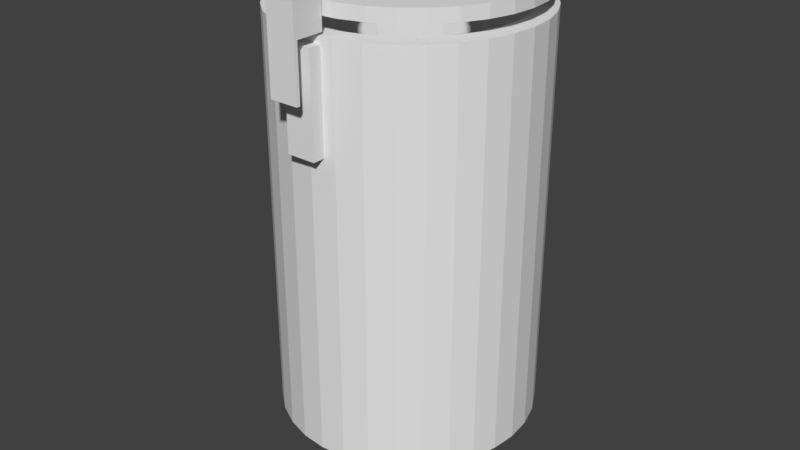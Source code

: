 # Source: 2.blend  (saved by Blender 2.79.0; exported with 4.5.12 LTS)
import bpy
from mathutils import Matrix  # noqa: F401  (used for matrix-valued properties, if any)

bpy.ops.wm.read_factory_settings(use_empty=True)
scene = bpy.context.scene
scene.name = 'Scene'

# ---- collections
col_collection_1 = bpy.data.collections.new('Collection 1'); scene.collection.children.link(col_collection_1)

# ---- world
world_world = bpy.data.worlds.new('World'); scene.world = world_world
world_world.color = (0.05088, 0.05088, 0.05088)
world_world.use_sun_shadow = False
world_world.sun_shadow_jitter_overblur = 0.0
world_world.cycles.sampling_method = 'MANUAL'

# ---- meshes
me_cube_001 = bpy.data.meshes.new('Cube.001')
me_cube_001.from_pydata([(-1.0, -1.0, -1.0), (-1.0, -1.0, 1.0), (-1.0, 1.0, -1.0), (-1.0, 1.0, 1.0), (1.0, -1.0, -1.0), (1.0, -1.0, 1.0), (1.0, 1.0, -1.0), (1.0, 1.0, 1.0), (-0.2354, -2.229, 41.46), (-0.2354, -2.229, 52.63), (-0.2354, -1.977, 41.46), (-0.2354, -1.977, 52.63), (0.2231, -2.229, 41.46), (0.2231, -2.229, 52.63), (0.2231, -1.977, 41.46), (0.2231, -1.977, 52.63), (0.0, 0.747, 0.5381), (0.0, 0.747, 7.994), (0.1457, 0.7326, 0.5381), (0.1457, 0.7326, 7.994), (0.2859, 0.6901, 0.5381), (0.2859, 0.6901, 7.994), (0.415, 0.6211, 0.5381), (0.415, 0.6211, 7.994), (0.5282, 0.5282, 0.5381), (0.5282, 0.5282, 7.994), (0.6211, 0.415, 0.5381), (0.6211, 0.415, 7.994), (0.6901, 0.2859, 0.5381), (0.6901, 0.2859, 7.994), (0.7326, 0.1457, 0.5381), (0.7326, 0.1457, 7.994), (0.747, 5.64e-08, 0.5381), (0.747, 5.64e-08, 7.994), (0.7326, -0.1457, 0.5381), (0.7326, -0.1457, 7.994), (0.6901, -0.2859, 0.5381), (0.6901, -0.2859, 7.994), (0.6211, -0.415, 0.5381), (0.6211, -0.415, 7.994), (0.5282, -0.5282, 0.5381), (0.5282, -0.5282, 7.994), (0.415, -0.6211, 0.5381), (0.415, -0.6211, 7.994), (0.2859, -0.6901, 0.5381), (0.2859, -0.6901, 7.994), (0.1457, -0.7326, 0.5381), (0.1457, -0.7326, 7.994), (-2.434e-07, -0.747, 0.5381), (-2.434e-07, -0.747, 7.994), (-0.1457, -0.7326, 0.5381), (-0.1457, -0.7326, 7.994), (-0.2859, -0.6901, 0.5381), (-0.2859, -0.6901, 7.994), (-0.415, -0.6211, 0.5381), (-0.415, -0.6211, 7.994), (-0.5282, -0.5282, 0.5381), (-0.5282, -0.5282, 7.994), (-0.6211, -0.415, 0.5381), (-0.6211, -0.415, 7.994), (-0.6901, -0.2859, 0.5381), (-0.6901, -0.2859, 7.994), (-0.7326, -0.1457, 0.5381), (-0.7326, -0.1457, 7.994), (-0.747, 7.213e-07, 0.5381), (-0.747, 7.213e-07, 7.994), (-0.7326, 0.1457, 0.5381), (-0.7326, 0.1457, 7.994), (-0.6901, 0.2859, 0.5381), (-0.6901, 0.2859, 7.994), (-0.6211, 0.415, 0.5381), (-0.6211, 0.415, 7.994), (-0.5282, 0.5282, 0.5381), (-0.5282, 0.5282, 7.994), (-0.415, 0.6211, 0.5381), (-0.415, 0.6211, 7.994), (-0.2859, 0.6901, 0.5381), (-0.2859, 0.6901, 7.994), (-0.1457, 0.7326, 0.5381), (-0.1457, 0.7326, 7.994), (0.0, 1.735, 8.625), (0.3384, 1.701, 8.625), (0.6639, 1.603, 8.625), (0.9638, 1.442, 8.625), (1.227, 1.227, 8.625), (1.442, 0.9638, 8.625), (1.603, 0.6639, 8.625), (1.701, 0.3384, 8.625), (1.735, 1.31e-07, 8.625), (1.701, -0.3384, 8.625), (1.603, -0.6639, 8.625), (1.442, -0.9638, 8.625), (1.227, -1.227, 8.625), (0.9638, -1.442, 8.625), (0.6639, -1.603, 8.625), (0.3384, -1.701, 8.625), (-5.653e-07, -1.735, 8.625), (-0.3384, -1.701, 8.625), (-0.6639, -1.603, 8.625), (-0.9638, -1.442, 8.625), (-1.227, -1.227, 8.625), (-1.442, -0.9638, 8.625), (-1.603, -0.6639, 8.625), (-1.701, -0.3384, 8.625), (-1.735, 1.675e-06, 8.625), (-1.701, 0.3384, 8.625), (-1.603, 0.6639, 8.625), (-1.442, 0.9638, 8.625), (-1.227, 1.227, 8.625), (-0.9638, 1.442, 8.625), (-0.6639, 1.603, 8.625), (-0.3384, 1.701, 8.625), (0.0, 2.054, 6.723), (0.0, 2.054, 53.37), (0.4007, 2.014, 6.723), (0.4007, 2.014, 53.37), (0.7859, 1.897, 6.723), (0.7859, 1.897, 53.37), (1.141, 1.708, 6.723), (1.141, 1.708, 53.37), (1.452, 1.452, 6.723), (1.452, 1.452, 53.37), (1.708, 1.141, 6.723), (1.708, 1.141, 53.37), (1.897, 0.7859, 6.723), (1.897, 0.7859, 53.37), (2.014, 0.4007, 6.723), (2.014, 0.4007, 53.37), (2.054, 1.551e-07, 6.723), (2.054, 1.551e-07, 53.37), (2.014, -0.4007, 6.723), (2.014, -0.4007, 53.37), (1.897, -0.7859, 6.723), (1.897, -0.7859, 53.37), (1.708, -1.141, 6.723), (1.708, -1.141, 53.37), (1.452, -1.452, 6.723), (1.452, -1.452, 53.37), (1.141, -1.708, 6.723), (1.141, -1.708, 53.37), (0.7859, -1.897, 6.723), (0.7859, -1.897, 53.37), (0.4007, -2.014, 6.723), (0.4007, -2.014, 53.37), (-6.692e-07, -2.054, 6.723), (-6.692e-07, -2.054, 53.37), (-0.4007, -2.014, 6.723), (-0.4007, -2.014, 53.37), (-0.7859, -1.897, 6.723), (-0.7859, -1.897, 53.37), (-1.141, -1.708, 6.723), (-1.141, -1.708, 53.37), (-1.452, -1.452, 6.723), (-1.452, -1.452, 53.37), (-1.708, -1.141, 6.723), (-1.708, -1.141, 53.37), (-1.897, -0.7859, 6.723), (-1.897, -0.7859, 53.37), (-2.014, -0.4007, 6.723), (-2.014, -0.4007, 53.37), (-2.054, 1.983e-06, 6.723), (-2.054, 1.983e-06, 53.37), (-2.014, 0.4007, 6.723), (-2.014, 0.4007, 53.37), (-1.897, 0.7859, 6.723), (-1.897, 0.7859, 53.37), (-1.708, 1.141, 6.723), (-1.708, 1.141, 53.37), (-1.452, 1.452, 6.723), (-1.452, 1.452, 53.37), (-1.141, 1.708, 6.723), (-1.141, 1.708, 53.37), (-0.7859, 1.897, 6.723), (-0.7859, 1.897, 53.37), (-0.4007, 2.014, 6.723), (-0.4007, 2.014, 53.37), (1.442, -0.9638, 53.37), (0.0, 1.735, 53.37), (-0.3384, 1.701, 53.37), (-0.6639, 1.603, 53.37), (-1.603, -0.6639, 53.37), (-1.442, -0.9638, 53.37), (-1.701, -0.3384, 53.37), (-1.227, -1.227, 53.37), (-0.3384, -1.701, 53.37), (-5.653e-07, -1.735, 53.37), (-0.6639, -1.603, 53.37), (1.701, 0.3384, 53.37), (0.9638, 1.442, 53.37), (1.735, 1.31e-07, 53.37), (1.603, 0.6639, 53.37), (0.3384, -1.701, 53.37), (-1.227, 1.227, 53.37), (-0.9638, 1.442, 53.37), (-1.442, 0.9638, 53.37), (1.701, -0.3384, 53.37), (0.9638, -1.442, 53.37), (1.227, -1.227, 53.37), (1.603, -0.6639, 53.37), (-1.735, 1.675e-06, 53.37), (-0.9638, -1.442, 53.37), (-1.701, 0.3384, 53.37), (1.227, 1.227, 53.37), (0.6639, -1.603, 53.37), (1.442, 0.9638, 53.37), (-1.603, 0.6639, 53.37), (0.6639, 1.603, 53.37), (0.3384, 1.701, 53.37), (-0.2354, -2.49, 53.7), (-0.2354, -2.49, 57.64), (-0.2354, -1.991, 53.7), (-0.2354, -1.991, 58.48), (0.2231, -2.49, 53.7), (0.2231, -2.49, 57.64), (0.2231, -1.991, 53.7), (0.2231, -1.991, 58.48), (-0.2354, -2.431, 53.7), (-0.2354, -2.431, 57.74), (0.2231, -2.431, 53.7), (0.2231, -2.431, 57.74), (-0.2354, -2.431, 47.53), (-0.2354, -2.49, 47.53), (0.2231, -2.49, 47.53), (0.2231, -2.431, 47.53), (0.02674, 2.009, 55.08), (0.02674, 2.009, 56.56), (0.4156, 1.971, 55.08), (0.4156, 1.971, 56.56), (0.7896, 1.857, 55.08), (0.7896, 1.857, 56.56), (1.134, 1.673, 55.08), (1.134, 1.673, 56.56), (1.436, 1.425, 55.08), (1.436, 1.425, 56.56), (1.684, 1.123, 55.08), (1.684, 1.123, 56.56), (1.868, 0.7787, 55.08), (1.868, 0.7787, 56.56), (1.982, 0.4047, 55.08), (1.982, 0.4047, 56.56), (2.02, 0.01585, 55.08), (2.02, 0.01585, 56.56), (1.982, -0.373, 55.08), (1.982, -0.373, 56.56), (1.868, -0.747, 55.08), (1.868, -0.747, 56.56), (1.684, -1.092, 55.08), (1.684, -1.092, 56.56), (1.436, -1.394, 55.08), (1.436, -1.394, 56.56), (1.134, -1.642, 55.08), (1.134, -1.642, 56.56), (0.7896, -1.826, 55.08), (0.7896, -1.826, 56.56), (0.4156, -1.939, 55.08), (0.4156, -1.939, 56.56), (0.02674, -1.977, 55.08), (0.02674, -1.977, 56.56), (-0.3621, -1.939, 55.08), (-0.3621, -1.939, 56.56), (-0.7361, -1.826, 55.08), (-0.7361, -1.826, 56.56), (-1.081, -1.642, 55.08), (-1.081, -1.642, 56.56), (-1.383, -1.394, 55.08), (-1.383, -1.394, 56.56), (-1.631, -1.092, 55.08), (-1.631, -1.092, 56.56), (-1.815, -0.747, 55.08), (-1.815, -0.747, 56.56), (-1.928, -0.373, 55.08), (-1.928, -0.373, 56.56), (-1.967, 0.01585, 55.08), (-1.967, 0.01585, 56.56), (-1.928, 0.4047, 55.08), (-1.928, 0.4047, 56.56), (-1.815, 0.7787, 55.08), (-1.815, 0.7787, 56.56), (-1.631, 1.123, 55.08), (-1.631, 1.123, 56.56), (-1.383, 1.425, 55.08), (-1.383, 1.425, 56.56), (-1.081, 1.673, 55.08), (-1.081, 1.673, 56.56), (-0.7361, 1.857, 55.08), (-0.7361, 1.857, 56.56), (-0.3621, 1.971, 55.08), (-0.3621, 1.971, 56.56), (0.7358, -0.4579, 56.56), (0.7358, -0.4579, 55.08), (0.02674, 0.8686, 56.56), (0.02674, 0.8686, 55.08), (-0.1396, 0.8522, 56.56), (-0.1396, 0.8522, 55.08), (-0.2996, 0.8037, 56.56), (-0.2996, 0.8037, 55.08), (-0.7611, -0.3105, 56.56), (-0.7611, -0.3105, 55.08), (-0.6823, -0.4579, 56.56), (-0.6823, -0.4579, 55.08), (-0.8096, -0.1505, 56.56), (-0.8096, -0.1505, 55.08), (-0.5762, -0.5871, 56.56), (-0.5762, -0.5871, 55.08), (-0.1396, -0.8205, 56.56), (-0.1396, -0.8205, 55.08), (0.02674, -0.8369, 56.56), (0.02674, -0.8369, 55.08), (-0.2996, -0.772, 56.56), (-0.2996, -0.772, 55.08), (0.8631, 0.1822, 56.56), (0.8631, 0.1822, 55.08), (0.5005, 0.7249, 56.56), (0.5005, 0.7249, 55.08), (0.8795, 0.01585, 56.56), (0.8795, 0.01585, 55.08), (0.8146, 0.3422, 56.56), (0.8146, 0.3422, 55.08), (0.1931, -0.8205, 56.56), (0.1931, -0.8205, 55.08), (-0.5762, 0.6188, 56.56), (-0.5762, 0.6188, 55.08), (-0.447, 0.7249, 56.56), (-0.447, 0.7249, 55.08), (-0.6823, 0.4896, 56.56), (-0.6823, 0.4896, 55.08), (0.8631, -0.1505, 56.56), (0.8631, -0.1505, 55.08), (0.5005, -0.6932, 56.56), (0.5005, -0.6932, 55.08), (0.6297, -0.5871, 56.56), (0.6297, -0.5871, 55.08), (0.8146, -0.3105, 56.56), (0.8146, -0.3105, 55.08), (-0.826, 0.01585, 56.56), (-0.826, 0.01585, 55.08), (-0.447, -0.6932, 56.56), (-0.447, -0.6932, 55.08), (-0.8096, 0.1822, 56.56), (-0.8096, 0.1822, 55.08), (0.6297, 0.6188, 56.56), (0.6297, 0.6188, 55.08), (0.3531, -0.772, 56.56), (0.3531, -0.772, 55.08), (0.7358, 0.4896, 56.56), (0.7358, 0.4896, 55.08), (-0.7611, 0.3422, 56.56), (-0.7611, 0.3422, 55.08), (0.3531, 0.8037, 56.56), (0.3531, 0.8037, 55.08), (0.1931, 0.8522, 56.56), (0.1931, 0.8522, 55.08)], [], [(0, 1, 3, 2), (2, 3, 7, 6), (6, 7, 5, 4), (4, 5, 1, 0), (2, 6, 4, 0), (7, 3, 1, 5), (8, 9, 11, 10), (10, 11, 15, 14), (14, 15, 13, 12), (12, 13, 9, 8), (10, 14, 12, 8), (15, 11, 9, 13), (16, 17, 19, 18), (18, 19, 21, 20), (20, 21, 23, 22), (22, 23, 25, 24), (24, 25, 27, 26), (26, 27, 29, 28), (28, 29, 31, 30), (30, 31, 33, 32), (32, 33, 35, 34), (34, 35, 37, 36), (36, 37, 39, 38), (38, 39, 41, 40), (40, 41, 43, 42), (42, 43, 45, 44), (44, 45, 47, 46), (46, 47, 49, 48), (48, 49, 51, 50), (50, 51, 53, 52), (52, 53, 55, 54), (54, 55, 57, 56), (56, 57, 59, 58), (58, 59, 61, 60), (60, 61, 63, 62), (62, 63, 65, 64), (64, 65, 67, 66), (66, 67, 69, 68), (68, 69, 71, 70), (70, 71, 73, 72), (72, 73, 75, 74), (74, 75, 77, 76), (19, 17, 79, 77, 75, 73, 71, 69, 67, 65, 63, 61, 59, 57, 55, 53, 51, 49, 47, 45, 43, 41, 39, 37, 35, 33, 31, 29, 27, 25, 23, 21), (76, 77, 79, 78), (78, 79, 17, 16), (16, 18, 20, 22, 24, 26, 28, 30, 32, 34, 36, 38, 40, 42, 44, 46, 48, 50, 52, 54, 56, 58, 60, 62, 64, 66, 68, 70, 72, 74, 76, 78), (80, 81, 207, 177), (81, 82, 206, 207), (82, 83, 188, 206), (83, 84, 202, 188), (84, 85, 204, 202), (85, 86, 190, 204), (86, 87, 187, 190), (87, 88, 189, 187), (88, 89, 195, 189), (89, 90, 198, 195), (90, 91, 176, 198), (91, 92, 197, 176), (92, 93, 196, 197), (93, 94, 203, 196), (94, 95, 191, 203), (95, 96, 185, 191), (96, 97, 184, 185), (97, 98, 186, 184), (98, 99, 200, 186), (99, 100, 183, 200), (100, 101, 181, 183), (101, 102, 180, 181), (102, 103, 182, 180), (103, 104, 199, 182), (104, 105, 201, 199), (105, 106, 205, 201), (106, 107, 194, 205), (107, 108, 192, 194), (108, 109, 193, 192), (109, 110, 179, 193), (110, 111, 178, 179), (111, 80, 177, 178), (80, 111, 110, 109, 108, 107, 106, 105, 104, 103, 102, 101, 100, 99, 98, 97, 96, 95, 94, 93, 92, 91, 90, 89, 88, 87, 86, 85, 84, 83, 82, 81), (112, 113, 115, 114), (114, 115, 117, 116), (116, 117, 119, 118), (118, 119, 121, 120), (120, 121, 123, 122), (122, 123, 125, 124), (124, 125, 127, 126), (126, 127, 129, 128), (128, 129, 131, 130), (130, 131, 133, 132), (132, 133, 135, 134), (134, 135, 137, 136), (136, 137, 139, 138), (138, 139, 141, 140), (140, 141, 143, 142), (142, 143, 145, 144), (144, 145, 147, 146), (146, 147, 149, 148), (148, 149, 151, 150), (150, 151, 153, 152), (152, 153, 155, 154), (154, 155, 157, 156), (156, 157, 159, 158), (158, 159, 161, 160), (160, 161, 163, 162), (162, 163, 165, 164), (164, 165, 167, 166), (166, 167, 169, 168), (168, 169, 171, 170), (170, 171, 173, 172), (115, 113, 175, 173, 171, 169, 167, 165, 163, 161, 199, 201, 205, 194, 192, 193, 179, 178, 177, 207, 206, 188, 202, 204, 190, 187, 189, 129, 127, 125, 123, 121, 119, 117), (172, 173, 175, 174), (174, 175, 113, 112), (112, 114, 116, 118, 120, 122, 124, 126, 128, 130, 132, 134, 136, 138, 140, 142, 144, 146, 148, 150, 152, 154, 156, 158, 160, 162, 164, 166, 168, 170, 172, 174), (129, 189, 195, 198, 176, 197, 196, 203, 191, 185, 184, 186, 200, 183, 181, 180, 182, 199, 161, 159, 157, 155, 153, 151, 149, 147, 145, 143, 141, 139, 137, 135, 133, 131), (216, 217, 211, 210), (210, 211, 215, 214), (218, 219, 213, 212), (212, 213, 209, 208), (212, 208, 221, 222), (219, 217, 209, 213), (215, 211, 217, 219), (210, 214, 218, 216), (214, 215, 219, 218), (208, 209, 217, 216), (220, 223, 222, 221), (216, 218, 223, 220), (208, 216, 220, 221), (218, 212, 222, 223), (224, 225, 227, 226), (226, 227, 229, 228), (228, 229, 231, 230), (230, 231, 233, 232), (232, 233, 235, 234), (234, 235, 237, 236), (236, 237, 239, 238), (238, 239, 241, 240), (240, 241, 243, 242), (242, 243, 245, 244), (244, 245, 247, 246), (246, 247, 249, 248), (248, 249, 251, 250), (250, 251, 253, 252), (252, 253, 255, 254), (254, 255, 257, 256), (256, 257, 259, 258), (258, 259, 261, 260), (260, 261, 263, 262), (262, 263, 265, 264), (264, 265, 267, 266), (266, 267, 269, 268), (268, 269, 271, 270), (270, 271, 273, 272), (272, 273, 275, 274), (274, 275, 277, 276), (276, 277, 279, 278), (278, 279, 281, 280), (280, 281, 283, 282), (282, 283, 285, 284), (227, 225, 287, 285, 283, 281, 279, 277, 275, 273, 334, 338, 346, 324, 320, 322, 294, 292, 290, 350, 348, 312, 340, 344, 316, 310, 314, 241, 239, 237, 235, 233, 231, 229), (284, 285, 287, 286), (286, 287, 225, 224), (224, 226, 228, 230, 232, 234, 236, 238, 240, 315, 311, 317, 345, 341, 313, 349, 351, 291, 293, 295, 323, 321, 325, 347, 339, 335, 272, 274, 276, 278, 280, 282, 284, 286), (327, 326, 314, 315), (331, 330, 288, 289), (289, 288, 332, 333), (339, 338, 334, 335), (311, 310, 316, 317), (315, 314, 310, 311), (345, 344, 340, 341), (291, 290, 292, 293), (305, 304, 306, 307), (325, 324, 346, 347), (307, 306, 318, 319), (293, 292, 294, 295), (341, 340, 312, 313), (337, 336, 308, 309), (241, 314, 326, 332, 288, 330, 328, 342, 318, 306, 304, 308, 336, 302, 298, 296, 300, 334, 273, 271, 269, 267, 265, 263, 261, 259, 257, 255, 253, 251, 249, 247, 245, 243), (313, 312, 348, 349), (329, 328, 330, 331), (323, 322, 320, 321), (347, 346, 338, 339), (343, 342, 328, 329), (303, 302, 336, 337), (297, 296, 298, 299), (351, 350, 290, 291), (317, 316, 344, 345), (335, 334, 300, 301), (333, 332, 326, 327), (309, 308, 304, 305), (295, 294, 322, 323), (349, 348, 350, 351), (319, 318, 342, 343), (301, 300, 296, 297), (321, 320, 324, 325), (272, 335, 301, 297, 299, 303, 337, 309, 305, 307, 319, 343, 329, 331, 289, 333, 327, 315, 240, 242, 244, 246, 248, 250, 252, 254, 256, 258, 260, 262, 264, 266, 268, 270), (299, 298, 302, 303)])
_uv = me_cube_001.uv_layers.new(name='UVMap')
_uv.uv.foreach_set('vector', [0.8969, 0.3351, 0.8969, 0.2922, 0.9591, 0.2922, 0.9591, 0.3351, 0.7884, 0.5831, 0.7884, 0.626, 0.7265, 0.626, 0.7265, 0.5831, 0.8388, 0.4973, 0.8388, 0.5402, 0.7766, 0.5402, 0.7766, 0.4973, 0.8969, 0.2922, 0.8969, 0.2493, 0.9587, 0.2493, 0.9587, 0.2922, 0.7943, 0.5831, 0.7265, 0.5831, 0.7265, 0.5402, 0.7943, 0.5402, 0.8436, 0.5656, 0.9114, 0.5656, 0.9114, 0.6085, 0.8436, 0.6085, 0.9591, 0.0, 0.9591, 0.2394, 0.9512, 0.2394, 0.9512, 8.178e-08, 0.9512, 0.0, 0.9512, 0.2394, 0.9371, 0.2394, 0.9371, 8.178e-08, 0.9669, 8.178e-08, 0.9669, 0.2394, 0.9591, 0.2394, 0.9591, 0.0, 0.9308, 0.5847, 0.9308, 0.3454, 0.9449, 0.3454, 0.9449, 0.5847, 0.7915, 0.4973, 0.7915, 0.4875, 0.8001, 0.4875, 0.8001, 0.4973, 0.8086, 0.4875, 0.8086, 0.4973, 0.8001, 0.4973, 0.8001, 0.4875, 0.9072, 0.3454, 0.9072, 0.5052, 0.9025, 0.5052, 0.9025, 0.3454, 0.9025, 0.3454, 0.9025, 0.5052, 0.8976, 0.5052, 0.8976, 0.3454, 0.8976, 0.3454, 0.8976, 0.5052, 0.8926, 0.5052, 0.8926, 0.3454, 0.8926, 0.3454, 0.8926, 0.5052, 0.8878, 0.5052, 0.8878, 0.3454, 0.8878, 0.3454, 0.8878, 0.5052, 0.8834, 0.5052, 0.8834, 0.3454, 0.8834, 0.3454, 0.8834, 0.5052, 0.8794, 0.5052, 0.8794, 0.3454, 0.8794, 0.3454, 0.8794, 0.5052, 0.8756, 0.5052, 0.8756, 0.3454, 0.8756, 0.3454, 0.8756, 0.5052, 0.8713, 0.5052, 0.8713, 0.3454, 0.8713, 0.3454, 0.8713, 0.5052, 0.8666, 0.5052, 0.8666, 0.3454, 0.8666, 0.3454, 0.8666, 0.5052, 0.8616, 0.5052, 0.8616, 0.3454, 0.8616, 0.3454, 0.8616, 0.5052, 0.8567, 0.5052, 0.8567, 0.3454, 0.8567, 0.3454, 0.8567, 0.5052, 0.8519, 0.5052, 0.8519, 0.3454, 0.8519, 0.3454, 0.8519, 0.5052, 0.8475, 0.5052, 0.8475, 0.3454, 0.8475, 0.3454, 0.8475, 0.5052, 0.8436, 0.5052, 0.8436, 0.3454, 0.9009, 0.0, 0.9009, 0.1598, 0.8972, 0.1598, 0.8972, 1.278e-09, 0.8972, 1.278e-09, 0.8972, 0.1598, 0.8929, 0.1598, 0.8929, 1.278e-09, 0.8929, 1.278e-09, 0.8929, 0.1598, 0.8882, 0.1598, 0.8882, 1.278e-09, 0.8882, 1.278e-09, 0.8882, 0.1598, 0.8833, 0.1598, 0.8833, 0.0, 0.8833, 0.0, 0.8833, 0.1598, 0.8783, 0.1598, 0.8783, 1.278e-09, 0.8783, 1.278e-09, 0.8783, 0.1598, 0.8735, 0.1598, 0.8735, 0.0, 0.8735, 0.0, 0.8735, 0.1598, 0.8691, 0.1598, 0.8691, 1.278e-09, 0.8691, 1.278e-09, 0.8691, 0.1598, 0.8651, 0.1598, 0.8651, 1.278e-09, 0.8611, 0.3351, 0.8611, 0.1753, 0.8648, 0.1753, 0.8648, 0.3351, 0.8648, 0.3351, 0.8648, 0.1753, 0.8692, 0.1753, 0.8692, 0.3351, 0.8692, 0.3351, 0.8692, 0.1753, 0.8739, 0.1753, 0.8739, 0.3351, 0.8739, 0.3351, 0.8739, 0.1753, 0.8789, 0.1753, 0.8789, 0.3351, 0.8789, 0.3351, 0.8789, 0.1753, 0.8838, 0.1753, 0.8838, 0.3351, 0.8838, 0.3351, 0.8838, 0.1753, 0.8886, 0.1753, 0.8886, 0.3351, 0.8886, 0.3351, 0.8886, 0.1753, 0.893, 0.1753, 0.893, 0.3351, 0.893, 0.3351, 0.893, 0.1753, 0.8969, 0.1753, 0.8969, 0.3351, 0.9317, 0.596, 0.9336, 0.5931, 0.9364, 0.5905, 0.9399, 0.5883, 0.944, 0.5866, 0.9486, 0.5854, 0.9535, 0.5847, 0.9585, 0.5847, 0.9633, 0.5854, 0.9679, 0.5866, 0.972, 0.5883, 0.9756, 0.5905, 0.9783, 0.5931, 0.9802, 0.596, 0.9812, 0.5991, 0.9812, 0.6022, 0.9802, 0.6053, 0.9783, 0.6082, 0.9756, 0.6108, 0.972, 0.6131, 0.9679, 0.6148, 0.9633, 0.616, 0.9585, 0.6166, 0.9535, 0.6166, 0.9486, 0.616, 0.944, 0.6148, 0.9399, 0.6131, 0.9364, 0.6108, 0.9336, 0.6082, 0.9317, 0.6053, 0.9308, 0.6022, 0.9308, 0.5991, 0.9152, 0.3454, 0.9152, 0.5052, 0.9115, 0.5052, 0.9115, 0.3454, 0.9115, 0.3454, 0.9115, 0.5052, 0.9072, 0.5052, 0.9072, 0.3454, 0.8016, 0.5849, 0.8062, 0.5837, 0.8111, 0.5831, 0.8161, 0.5831, 0.8209, 0.5837, 0.8255, 0.5849, 0.8297, 0.5866, 0.8332, 0.5889, 0.8359, 0.5915, 0.8378, 0.5944, 0.8388, 0.5975, 0.8388, 0.6006, 0.8378, 0.6037, 0.8359, 0.6066, 0.8332, 0.6092, 0.8297, 0.6114, 0.8255, 0.6132, 0.8209, 0.6144, 0.8161, 0.615, 0.8111, 0.615, 0.8062, 0.6144, 0.8016, 0.6132, 0.7975, 0.6114, 0.794, 0.6092, 0.7912, 0.6066, 0.7893, 0.6037, 0.7884, 0.6006, 0.7884, 0.5975, 0.7893, 0.5944, 0.7912, 0.5915, 0.794, 0.5889, 0.7975, 0.5866, 0.7078, 0.9592, 0.6969, 0.9592, 0.6969, 4.089e-07, 0.7078, 3.271e-07, 0.6969, 0.9592, 0.6855, 0.9592, 0.6855, 3.271e-07, 0.6969, 4.089e-07, 0.6855, 0.9592, 0.674, 0.9592, 0.674, 3.271e-07, 0.6855, 3.271e-07, 0.674, 0.9592, 0.6628, 0.9592, 0.6628, 8.178e-08, 0.674, 3.271e-07, 0.6628, 0.9592, 0.6525, 0.9592, 0.6525, 0.0, 0.6628, 8.178e-08, 0.6525, 0.9592, 0.6434, 0.9592, 0.6434, 8.178e-08, 0.6525, 0.0, 0.477, 4.089e-08, 0.4858, 4.089e-08, 0.4858, 0.9592, 0.477, 0.9592, 0.4858, 4.089e-08, 0.4959, 4.089e-08, 0.4959, 0.9592, 0.4858, 0.9592, 0.4959, 4.089e-08, 0.5069, 4.089e-08, 0.5069, 0.9592, 0.4959, 0.9592, 0.5069, 4.089e-08, 0.5184, 2.044e-08, 0.5184, 0.9592, 0.5069, 0.9592, 0.5184, 2.044e-08, 0.5298, 4.089e-08, 0.5298, 0.9592, 0.5184, 0.9592, 0.5298, 4.089e-08, 0.5409, 2.044e-08, 0.5409, 0.9592, 0.5298, 0.9592, 0.5409, 2.044e-08, 0.5512, 2.044e-08, 0.5512, 0.9592, 0.5409, 0.9592, 0.5512, 2.044e-08, 0.5602, 0.0, 0.5602, 0.9592, 0.5512, 0.9592, 0.6434, 0.9592, 0.6347, 0.9592, 0.6347, 1.636e-07, 0.6434, 2.453e-07, 0.6347, 0.9592, 0.6247, 0.9592, 0.6247, 2.453e-07, 0.6347, 1.636e-07, 0.6247, 0.9592, 0.6137, 0.9592, 0.6137, 8.178e-08, 0.6247, 2.453e-07, 0.6137, 0.9592, 0.6023, 0.9592, 0.6023, 0.0, 0.6137, 8.178e-08, 0.6023, 0.9592, 0.5908, 0.9592, 0.5908, 1.636e-07, 0.6023, 0.0, 0.5908, 0.9592, 0.5797, 0.9592, 0.5797, 1.636e-07, 0.5908, 1.636e-07, 0.5797, 0.9592, 0.5693, 0.9592, 0.5693, 1.636e-07, 0.5797, 1.636e-07, 0.5693, 0.9592, 0.5602, 0.9592, 0.5602, 1.636e-07, 0.5693, 1.636e-07, 0.3938, 2.044e-08, 0.4026, 2.044e-08, 0.4026, 0.9592, 0.3938, 0.9592, 0.4026, 2.044e-08, 0.4127, 2.044e-08, 0.4127, 0.9592, 0.4026, 0.9592, 0.4127, 2.044e-08, 0.4237, 2.044e-08, 0.4237, 0.9592, 0.4127, 0.9592, 0.4237, 2.044e-08, 0.4352, 2.044e-08, 0.4352, 0.9592, 0.4237, 0.9592, 0.4352, 2.044e-08, 0.4467, 2.044e-08, 0.4467, 0.9592, 0.4352, 0.9592, 0.4467, 2.044e-08, 0.4577, 2.044e-08, 0.4577, 0.9592, 0.4467, 0.9592, 0.4577, 2.044e-08, 0.468, 2.044e-08, 0.468, 0.9592, 0.4577, 0.9592, 0.468, 2.044e-08, 0.477, 0.0, 0.477, 0.9592, 0.468, 0.9592, 0.7265, 0.9592, 0.7178, 0.9592, 0.7178, 4.089e-07, 0.7265, 3.271e-07, 0.7178, 0.9592, 0.7078, 0.9592, 0.7078, 3.271e-07, 0.7178, 4.089e-07, 0.7265, 0.3787, 0.7288, 0.3716, 0.7332, 0.3648, 0.7396, 0.3588, 0.7477, 0.3536, 0.7573, 0.3496, 0.768, 0.3468, 0.7793, 0.3454, 0.7908, 0.3454, 0.8021, 0.3468, 0.8128, 0.3496, 0.8224, 0.3536, 0.8305, 0.3588, 0.8369, 0.3648, 0.8414, 0.3716, 0.8436, 0.3787, 0.8436, 0.386, 0.8414, 0.3932, 0.8369, 0.3999, 0.8305, 0.406, 0.8224, 0.4111, 0.8128, 0.4152, 0.8021, 0.418, 0.7908, 0.4194, 0.7793, 0.4194, 0.768, 0.418, 0.7573, 0.4152, 0.7477, 0.4111, 0.7396, 0.406, 0.7332, 0.3999, 0.7288, 0.3932, 0.7265, 0.386, 0.3717, 0.0, 0.3717, 1.0, 0.3588, 1.0, 0.3588, 1.022e-08, 0.3588, 1.022e-08, 0.3588, 1.0, 0.3452, 1.0, 0.3452, 2.044e-08, 0.3452, 2.044e-08, 0.3452, 1.0, 0.3316, 1.0, 0.3316, 0.0, 0.3316, 0.0, 0.3316, 1.0, 0.3184, 1.0, 0.3184, 1.022e-08, 0.3184, 1.022e-08, 0.3184, 1.0, 0.3062, 1.0, 0.3062, 2.044e-08, 0.3062, 2.044e-08, 0.3062, 1.0, 0.2954, 1.0, 0.2954, 2.044e-08, 0.09848, 0.0, 0.09848, 1.0, 0.08806, 1.0, 0.08806, 1.022e-08, 0.08806, 1.022e-08, 0.08806, 1.0, 0.07612, 1.0, 0.07612, 1.022e-08, 0.07612, 1.022e-08, 0.07612, 1.0, 0.06312, 1.0, 0.06312, 2.044e-08, 0.06312, 2.044e-08, 0.06312, 1.0, 0.04956, 1.0, 0.04956, 0.0, 0.04956, 0.0, 0.04956, 1.0, 0.03595, 1.0, 0.03595, 1.022e-08, 0.03595, 1.022e-08, 0.03595, 1.0, 0.02283, 1.0, 0.02283, 0.0, 0.02283, 0.0, 0.02283, 1.0, 0.01069, 1.0, 0.01069, 2.044e-08, 0.01069, 2.044e-08, 0.01069, 1.0, 2.628e-07, 1.0, 0.0, 0.0, 0.2954, 2.044e-08, 0.2954, 1.0, 0.2851, 1.0, 0.2851, 1.022e-08, 0.2851, 1.022e-08, 0.2851, 1.0, 0.2733, 1.0, 0.2733, 0.0, 0.2733, 0.0, 0.2733, 1.0, 0.2603, 1.0, 0.2603, 1.022e-08, 0.2603, 1.022e-08, 0.2603, 1.0, 0.2468, 1.0, 0.2468, 2.044e-08, 0.2468, 2.044e-08, 0.2468, 1.0, 0.2332, 1.0, 0.2332, 2.044e-08, 0.2332, 2.044e-08, 0.2332, 1.0, 0.22, 1.0, 0.22, 1.022e-08, 0.22, 1.022e-08, 0.22, 1.0, 0.2078, 1.0, 0.2078, 1.022e-08, 0.2078, 1.022e-08, 0.2078, 1.0, 0.197, 1.0, 0.197, 2.044e-08, 0.197, 0.0, 0.197, 1.0, 0.1865, 1.0, 0.1865, 0.0, 0.1865, 0.0, 0.1865, 1.0, 0.1746, 1.0, 0.1746, 1.022e-08, 0.1746, 1.022e-08, 0.1746, 1.0, 0.1616, 1.0, 0.1616, 1.022e-08, 0.1616, 1.022e-08, 0.1616, 1.0, 0.148, 1.0, 0.148, 2.044e-08, 0.148, 2.044e-08, 0.148, 1.0, 0.1344, 1.0, 0.1344, 2.044e-08, 0.1344, 2.044e-08, 0.1344, 1.0, 0.1213, 1.0, 0.1213, 1.022e-08, 0.1213, 1.022e-08, 0.1213, 1.0, 0.1092, 1.0, 0.1092, 2.044e-08, 0.1092, 2.044e-08, 0.1092, 1.0, 0.09848, 1.0, 0.09848, 1.022e-08, 0.7292, 0.0566, 0.7265, 0.04813, 0.7265, 0.0395, 0.7292, 0.03104, 0.7344, 0.02306, 0.742, 0.01588, 0.7517, 0.009782, 0.763, 0.004987, 0.7756, 0.001684, 0.789, 5.111e-09, 0.7901, 0.006805, 0.7788, 0.008228, 0.7681, 0.01102, 0.7585, 0.01507, 0.7504, 0.02022, 0.744, 0.02628, 0.7395, 0.03302, 0.7373, 0.04017, 0.7373, 0.04746, 0.7395, 0.05461, 0.744, 0.06135, 0.7504, 0.06741, 0.7585, 0.07256, 0.7681, 0.07661, 0.7788, 0.0794, 0.7901, 0.08083, 0.8016, 0.08083, 0.8027, 0.08763, 0.789, 0.08763, 0.7756, 0.08595, 0.763, 0.08264, 0.7517, 0.07785, 0.742, 0.07175, 0.7344, 0.06457, 0.3938, 1.022e-08, 0.3938, 1.0, 0.3836, 1.0, 0.3836, 2.044e-08, 0.3836, 2.044e-08, 0.3836, 1.0, 0.3717, 1.0, 0.3717, 0.0, 0.7265, 0.1271, 0.7292, 0.1187, 0.7344, 0.1107, 0.742, 0.1035, 0.7517, 0.09741, 0.763, 0.09262, 0.7756, 0.08931, 0.789, 0.08763, 0.8027, 0.08763, 0.816, 0.08931, 0.8287, 0.09262, 0.84, 0.09741, 0.8497, 0.1035, 0.8573, 0.1107, 0.8625, 0.1187, 0.8651, 0.1271, 0.8651, 0.1358, 0.8625, 0.1442, 0.8573, 0.1522, 0.8497, 0.1594, 0.84, 0.1655, 0.8287, 0.1703, 0.816, 0.1736, 0.8027, 0.1753, 0.789, 0.1753, 0.7756, 0.1736, 0.763, 0.1703, 0.7517, 0.1655, 0.742, 0.1594, 0.7344, 0.1522, 0.7292, 0.1442, 0.7265, 0.1358, 0.8027, 0.08763, 0.8016, 0.08083, 0.8129, 0.0794, 0.8236, 0.07661, 0.8331, 0.07256, 0.8413, 0.06741, 0.8477, 0.06135, 0.8521, 0.05461, 0.8544, 0.04746, 0.8544, 0.04017, 0.8521, 0.03302, 0.8477, 0.02628, 0.8413, 0.02022, 0.8331, 0.01507, 0.8236, 0.01102, 0.8129, 0.008228, 0.8016, 0.006805, 0.7901, 0.006805, 0.789, 5.111e-09, 0.8027, 0.0, 0.816, 0.001684, 0.8287, 0.004987, 0.84, 0.009782, 0.8497, 0.01588, 0.8573, 0.02306, 0.8625, 0.03104, 0.8651, 0.0395, 0.8651, 0.04813, 0.8625, 0.0566, 0.8573, 0.06457, 0.8497, 0.07175, 0.84, 0.07785, 0.8287, 0.08264, 0.816, 0.08595, 0.9352, 0.1324, 0.9352, 0.2189, 0.9215, 0.2349, 0.9215, 0.1324, 0.9449, 0.5802, 0.9449, 0.4778, 0.9591, 0.4778, 0.9591, 0.5802, 0.9171, 0.4778, 0.9171, 0.5643, 0.9152, 0.5621, 0.9152, 0.4778, 0.9034, 0.1027, 0.9009, 0.01836, 0.9151, 0.01819, 0.9176, 0.1025, 0.9034, 0.1027, 0.9176, 0.1025, 0.9215, 0.2349, 0.9073, 0.2351, 0.9017, 0.01621, 0.9159, 0.01604, 0.9151, 0.01819, 0.9009, 0.01836, 0.9073, 0.0001674, 0.9215, 0.0, 0.9159, 0.01604, 0.9017, 0.01621, 0.7915, 0.4875, 0.7915, 0.4973, 0.7766, 0.4973, 0.7766, 0.4875, 0.9308, 0.4778, 0.9308, 0.5802, 0.9171, 0.5643, 0.9171, 0.4778, 0.9371, 0.1324, 0.9371, 0.2167, 0.9352, 0.2189, 0.9352, 0.1324, 0.8106, 0.4875, 0.8106, 0.4973, 0.8086, 0.4973, 0.8086, 0.4875, 0.9449, 0.3454, 0.9591, 0.3454, 0.9591, 0.4778, 0.9449, 0.4778, 0.9371, 0.1324, 0.9352, 0.1324, 0.9352, 0.0, 0.9371, 8.178e-08, 0.9171, 0.4778, 0.9152, 0.4778, 0.9152, 0.3454, 0.9171, 0.3454, 0.7265, 0.4934, 0.7766, 0.4934, 0.7766, 0.5013, 0.7265, 0.5013, 0.7265, 0.5013, 0.7766, 0.5013, 0.7766, 0.5096, 0.7265, 0.5096, 0.7265, 0.5096, 0.7766, 0.5096, 0.7766, 0.518, 0.7265, 0.518, 0.7265, 0.518, 0.7766, 0.518, 0.7766, 0.5261, 0.7265, 0.5261, 0.7265, 0.5261, 0.7766, 0.5261, 0.7766, 0.5336, 0.7265, 0.5336, 0.7265, 0.5336, 0.7766, 0.5336, 0.7766, 0.5402, 0.7265, 0.5402, 0.8267, 0.4798, 0.7766, 0.4798, 0.7766, 0.4734, 0.8267, 0.4734, 0.8267, 0.4734, 0.7766, 0.4734, 0.7766, 0.4661, 0.8267, 0.4661, 0.8267, 0.4661, 0.7766, 0.4661, 0.7766, 0.4581, 0.8267, 0.4581, 0.8267, 0.4581, 0.7766, 0.4581, 0.7766, 0.4498, 0.8267, 0.4498, 0.8267, 0.4498, 0.7766, 0.4498, 0.7766, 0.4414, 0.8267, 0.4414, 0.8267, 0.4414, 0.7766, 0.4414, 0.7766, 0.4334, 0.8267, 0.4334, 0.8267, 0.4334, 0.7766, 0.4334, 0.7766, 0.4259, 0.8267, 0.4259, 0.8267, 0.4259, 0.7766, 0.4259, 0.7766, 0.4194, 0.8267, 0.4194, 0.8937, 0.5656, 0.8436, 0.5656, 0.8436, 0.5593, 0.8937, 0.5593, 0.8937, 0.5593, 0.8436, 0.5593, 0.8436, 0.552, 0.8937, 0.552, 0.8937, 0.552, 0.8436, 0.552, 0.8436, 0.5441, 0.8937, 0.5441, 0.8937, 0.5441, 0.8436, 0.5441, 0.8436, 0.5358, 0.8937, 0.5358, 0.8937, 0.5358, 0.8436, 0.5358, 0.8436, 0.5274, 0.8937, 0.5274, 0.8937, 0.5274, 0.8436, 0.5274, 0.8436, 0.5193, 0.8937, 0.5193, 0.8937, 0.5193, 0.8436, 0.5193, 0.8436, 0.5118, 0.8937, 0.5118, 0.8937, 0.5118, 0.8436, 0.5118, 0.8436, 0.5052, 0.8937, 0.5052, 0.7265, 0.4194, 0.7766, 0.4194, 0.7766, 0.4258, 0.7265, 0.4258, 0.7265, 0.4258, 0.7766, 0.4258, 0.7766, 0.4331, 0.7265, 0.4331, 0.7265, 0.4331, 0.7766, 0.4331, 0.7766, 0.4411, 0.7265, 0.4411, 0.7265, 0.4411, 0.7766, 0.4411, 0.7766, 0.4494, 0.7265, 0.4494, 0.7265, 0.4494, 0.7766, 0.4494, 0.7766, 0.4578, 0.7265, 0.4578, 0.7265, 0.4578, 0.7766, 0.4578, 0.7766, 0.4658, 0.7265, 0.4658, 0.7265, 0.4658, 0.7766, 0.4658, 0.7766, 0.4733, 0.7265, 0.4733, 0.7265, 0.4733, 0.7766, 0.4733, 0.7766, 0.4798, 0.7265, 0.4798, 0.8585, 0.3152, 0.8534, 0.323, 0.846, 0.3299, 0.8367, 0.3359, 0.8257, 0.3405, 0.8134, 0.3437, 0.8004, 0.3454, 0.7872, 0.3454, 0.7742, 0.3437, 0.7619, 0.3405, 0.7802, 0.319, 0.7854, 0.3203, 0.791, 0.321, 0.7966, 0.321, 0.8022, 0.3203, 0.8074, 0.319, 0.8121, 0.317, 0.8161, 0.3144, 0.8193, 0.3115, 0.8215, 0.3081, 0.8226, 0.3046, 0.8226, 0.301, 0.8215, 0.2975, 0.8193, 0.2942, 0.8161, 0.2912, 0.8121, 0.2887, 0.8074, 0.2867, 0.8257, 0.2652, 0.8367, 0.2698, 0.846, 0.2757, 0.8534, 0.2827, 0.8585, 0.2904, 0.8611, 0.2987, 0.8611, 0.307, 0.7265, 0.4798, 0.7766, 0.4798, 0.7766, 0.4861, 0.7265, 0.4861, 0.7265, 0.4861, 0.7766, 0.4861, 0.7766, 0.4934, 0.7265, 0.4934, 0.7265, 0.222, 0.7265, 0.2136, 0.7291, 0.2054, 0.7342, 0.1976, 0.7415, 0.1907, 0.7509, 0.1848, 0.7619, 0.1801, 0.7742, 0.1769, 0.7872, 0.1753, 0.791, 0.1996, 0.7854, 0.2003, 0.7802, 0.2017, 0.7754, 0.2037, 0.7714, 0.2062, 0.7683, 0.2092, 0.7661, 0.2125, 0.765, 0.216, 0.765, 0.2196, 0.7661, 0.2231, 0.7683, 0.2264, 0.7714, 0.2294, 0.7754, 0.2319, 0.7802, 0.2339, 0.7854, 0.2353, 0.791, 0.236, 0.7966, 0.236, 0.8004, 0.2603, 0.7872, 0.2603, 0.7742, 0.2587, 0.7619, 0.2555, 0.7509, 0.2508, 0.7415, 0.2449, 0.7342, 0.2379, 0.7291, 0.2302, 0.8206, 0.5719, 0.8206, 0.5402, 0.8259, 0.5402, 0.8259, 0.5719, 0.8038, 0.5719, 0.8038, 0.5402, 0.8093, 0.5402, 0.8093, 0.5719, 0.8093, 0.5719, 0.8093, 0.5402, 0.8149, 0.5402, 0.8149, 0.5719, 0.9734, 0.2493, 0.9734, 0.281, 0.968, 0.281, 0.968, 0.2493, 0.8309, 0.5719, 0.8309, 0.5402, 0.8352, 0.5402, 0.8352, 0.5719, 0.8259, 0.5719, 0.8259, 0.5402, 0.8309, 0.5402, 0.8309, 0.5719, 0.9955, 0.3454, 0.9955, 0.377, 0.9904, 0.377, 0.9904, 0.3454, 0.9683, 0.3454, 0.9683, 0.377, 0.9634, 0.377, 0.9634, 0.3454, 0.9737, 0.2922, 0.9737, 0.3239, 0.9683, 0.3239, 0.9683, 0.2922, 0.9847, 0.2493, 0.9847, 0.281, 0.979, 0.281, 0.979, 0.2493, 0.9683, 0.2922, 0.9683, 0.3239, 0.9634, 0.3239, 0.9634, 0.2922, 0.9634, 0.3454, 0.9634, 0.377, 0.9591, 0.377, 0.9591, 0.3454, 0.9904, 0.3454, 0.9904, 0.377, 0.985, 0.377, 0.985, 0.3454, 0.985, 0.2922, 0.985, 0.3239, 0.9793, 0.3239, 0.9793, 0.2922, 0.8257, 0.2652, 0.8074, 0.2867, 0.8022, 0.2853, 0.7966, 0.2846, 0.791, 0.2846, 0.7854, 0.2853, 0.7802, 0.2867, 0.7754, 0.2887, 0.7714, 0.2912, 0.7683, 0.2942, 0.7661, 0.2975, 0.765, 0.301, 0.765, 0.3046, 0.7661, 0.3081, 0.7683, 0.3115, 0.7714, 0.3144, 0.7754, 0.317, 0.7802, 0.319, 0.7619, 0.3405, 0.7509, 0.3359, 0.7415, 0.3299, 0.7342, 0.323, 0.7291, 0.3152, 0.7265, 0.307, 0.7265, 0.2987, 0.7291, 0.2904, 0.7342, 0.2827, 0.7415, 0.2757, 0.7509, 0.2698, 0.7619, 0.2652, 0.7742, 0.2619, 0.7872, 0.2603, 0.8004, 0.2603, 0.8134, 0.2619, 0.985, 0.3454, 0.985, 0.377, 0.9793, 0.377, 0.9793, 0.3454, 0.7988, 0.5719, 0.7988, 0.5402, 0.8038, 0.5402, 0.8038, 0.5719, 0.9952, 0.2493, 0.9952, 0.281, 0.9901, 0.281, 0.9901, 0.2493, 0.979, 0.2493, 0.979, 0.281, 0.9734, 0.281, 0.9734, 0.2493, 0.7943, 0.5719, 0.7943, 0.5402, 0.7988, 0.5402, 0.7988, 0.5719, 0.9904, 0.2922, 0.9904, 0.3239, 0.985, 0.3239, 0.985, 0.2922, 1.0, 0.2922, 1.0, 0.3239, 0.9955, 0.3239, 0.9955, 0.2922, 0.9737, 0.3454, 0.9737, 0.377, 0.9683, 0.377, 0.9683, 0.3454, 1.0, 0.3454, 1.0, 0.377, 0.9955, 0.377, 0.9955, 0.3454, 0.968, 0.2493, 0.968, 0.281, 0.9631, 0.281, 0.9631, 0.2493, 0.8149, 0.5719, 0.8149, 0.5402, 0.8206, 0.5402, 0.8206, 0.5719, 0.9793, 0.2922, 0.9793, 0.3239, 0.9737, 0.3239, 0.9737, 0.2922, 0.9996, 0.2493, 0.9996, 0.281, 0.9952, 0.281, 0.9952, 0.2493, 0.9793, 0.3454, 0.9793, 0.377, 0.9737, 0.377, 0.9737, 0.3454, 0.9634, 0.2922, 0.9634, 0.3239, 0.9591, 0.3239, 0.9591, 0.2922, 0.9631, 0.2493, 0.9631, 0.281, 0.9587, 0.281, 0.9587, 0.2493, 0.9901, 0.2493, 0.9901, 0.281, 0.9847, 0.281, 0.9847, 0.2493, 0.8004, 0.2603, 0.7966, 0.236, 0.8022, 0.2353, 0.8074, 0.2339, 0.8121, 0.2319, 0.8161, 0.2294, 0.8193, 0.2264, 0.8215, 0.2231, 0.8226, 0.2196, 0.8226, 0.216, 0.8215, 0.2125, 0.8193, 0.2092, 0.8161, 0.2062, 0.8121, 0.2037, 0.8074, 0.2017, 0.8022, 0.2003, 0.7966, 0.1996, 0.791, 0.1996, 0.7872, 0.1753, 0.8004, 0.1753, 0.8134, 0.1769, 0.8257, 0.1801, 0.8367, 0.1848, 0.846, 0.1907, 0.8534, 0.1976, 0.8585, 0.2054, 0.8611, 0.2136, 0.8611, 0.222, 0.8585, 0.2302, 0.8534, 0.2379, 0.846, 0.2449, 0.8367, 0.2508, 0.8257, 0.2555, 0.8134, 0.2587, 0.9955, 0.2922, 0.9955, 0.3239, 0.9904, 0.3239, 0.9904, 0.2922])
me_cube_001.use_remesh_preserve_volume = False
me_cube_001.use_remesh_preserve_attributes = False
me_cube_001.use_mirror_vertex_groups = False
me_cube_001.update()

# ---- objects
ob_cube = bpy.data.objects.new('Cube', me_cube_001)

# ---- transforms, parenting, visibility, modifiers, constraints
ob_cube.location = (0.0, -1.503, 0.1149)
ob_cube.scale = (0.6213, 0.6213, 0.08613)
ob_cube.lineart.crease_threshold = 0.0

# ---- collection membership
col_collection_1.objects.link(ob_cube)

# ---- scene / render settings (as saved in the file)
scene.frame_start = 1; scene.frame_end = 250; scene.frame_set(1)
scene.render.engine = 'BLENDER_EEVEE_NEXT'
scene.render.resolution_percentage = 50
scene.render.dither_intensity = 0.0
scene.cycles.use_denoising = False
scene.cycles.samples = 128
scene.cycles.sampling_pattern = 'TABULATED_SOBOL'
scene.cycles.use_adaptive_sampling = False
scene.cycles.use_light_tree = False
scene.cycles.blur_glossy = 0.0
scene.cycles.sample_clamp_indirect = 0.0
scene.view_settings.view_transform = 'Standard'
bpy.context.view_layer.update()

# ---- added for rendering (the .blend has no active camera and no usable light): camera, sun
cam_auto = bpy.data.cameras.new('AutoCamera')
cam_auto.lens = 50.0
cam_auto.sensor_width = 36.0
cam_auto.clip_end = 1000.0
ob_auto_camera = bpy.data.objects.new('AutoCamera', cam_auto)
scene.collection.objects.link(ob_auto_camera)
ob_auto_camera.location = (5.90496, -8.72492, 7.31444)
ob_auto_camera.rotation_euler = (1.09748, -7.21219e-08, 0.694738)
scene.camera = ob_auto_camera
light_auto_sun = bpy.data.lights.new('AutoSun', 'SUN')
light_auto_sun.energy = 3.0
light_auto_sun.angle = 0.0523599
ob_auto_sun = bpy.data.objects.new('AutoSun', light_auto_sun)
scene.collection.objects.link(ob_auto_sun)
ob_auto_sun.rotation_euler = (0.872665, 0.174533, 0.523599)
bpy.context.view_layer.update()
